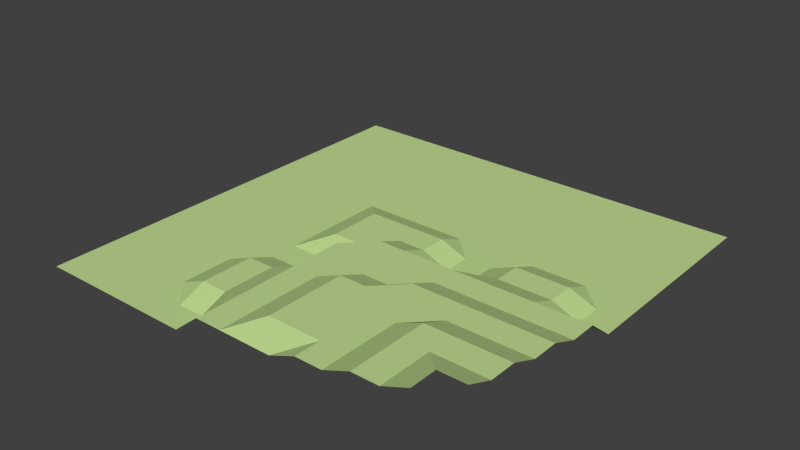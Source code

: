 # Source: test1.blend  (saved by Blender 2.72.0; exported with 4.5.12 LTS)
import bpy
from mathutils import Matrix  # noqa: F401  (used for matrix-valued properties, if any)

bpy.ops.wm.read_factory_settings(use_empty=True)
scene = bpy.context.scene
scene.name = 'Scene'

# ---- collections
col_collection_1 = bpy.data.collections.new('Collection 1'); scene.collection.children.link(col_collection_1)

# ---- materials (node trees are filled in below, after node groups)
mat_brown_004 = bpy.data.materials.new('Brown.004')
mat_brown_004.alpha_threshold = 0.0
mat_brown_004.use_transparent_shadow = False
mat_brown_004.diffuse_color = (0.7294, 0.549, 0.3647, 1.0)
mat_brown_004.specular_color = (0.3294, 0.3294, 0.3294)
mat_brown_004.roughness = 0.5
mat_green_004 = bpy.data.materials.new('Green.004')
mat_green_004.alpha_threshold = 0.0
mat_green_004.use_transparent_shadow = False
mat_green_004.diffuse_color = (0.5412, 0.7098, 0.2863, 1.0)
mat_green_004.specular_color = (0.3294, 0.3294, 0.3294)
mat_green_004.roughness = 0.5

# ---- material node trees

# ---- world
world_world = bpy.data.worlds.new('World'); scene.world = world_world
world_world.color = (0.05088, 0.05088, 0.05088)
world_world.use_sun_shadow = False
world_world.sun_shadow_jitter_overblur = 0.0
world_world.cycles.sampling_method = 'MANUAL'
world_world.cycles.sample_map_resolution = 256

# ---- meshes
me_group111 = bpy.data.meshes.new('Group111')
me_group111.from_pydata([(-1.0, 0.0, 0.4), (8.0, -2.0, 0.8), (5.0, 1.0, 0.4), (4.0, 2.0, 4.917e-07), (4.0, 3.0, 4.917e-07), (3.0, 3.0, 4.917e-07), (3.0, 2.0, 4.917e-07), (1.0, 3.0, 4.917e-07), (2.0, 2.0, 4.917e-07), (1.0, 2.0, 4.917e-07), (0.0, 2.0, 4.917e-07), (-1.0, 3.0, 4.917e-07), (-3.0, 3.0, 4.917e-07), (-2.0, 2.0, 4.917e-07), (-5.0, 3.0, 4.917e-07), (-5.0, 2.0, 4.917e-07), (3.0, 1.0, 4.917e-07), (2.0, 1.0, 4.917e-07), (1.0, 1.0, 0.4), (0.0, 1.0, 0.4), (-1.0, 2.0, 4.917e-07), (-2.0, 1.0, 0.4), (-3.0, 2.0, 4.917e-07), (-3.0, 1.0, 4.917e-07), (-4.0, 2.0, 4.917e-07), (4.0, 1.0, 0.4), (7.0, -1.0, 0.8), (2.0, 0.0, 4.917e-07), (1.0, 0.0, 0.4), (-1.0, 1.0, 0.4), (-4.0, 1.0, 4.917e-07), (8.0, 8.0, 4.917e-07), (-5.0, 1.0, 4.917e-07), (7.0, 0.0, 4.917e-07), (2.0, 4.0, 4.917e-07), (1.0, 4.0, 4.917e-07), (2.0, 3.0, 4.917e-07), (0.0, 4.0, 4.917e-07), (0.0, 3.0, 4.917e-07), (-1.0, 4.0, 4.917e-07), (-2.0, 4.0, 4.917e-07), (-3.0, 4.0, 4.917e-07), (-2.0, 3.0, 4.917e-07), (-4.0, 3.0, 4.917e-07), (5.0, 5.0, 4.917e-07), (5.0, 4.0, 4.917e-07), (4.0, 4.0, 4.917e-07), (4.0, 5.0, 4.917e-07), (3.0, 4.0, 4.917e-07), (0.0, 5.0, 4.917e-07), (-3.0, 5.0, 4.917e-07), (-4.0, 5.0, 4.917e-07), (-4.0, 4.0, 4.917e-07), (5.0, 6.0, 4.917e-07), (3.0, 5.0, 4.917e-07), (1.0, 6.0, 4.917e-07), (2.0, 5.0, 4.917e-07), (1.0, 5.0, 4.917e-07), (-5.0, -1.0, 4.917e-07), (-4.0, -1.0, 4.917e-07), (-1.0, 6.0, 4.917e-07), (-3.0, -1.0, 4.917e-07), (-2.0, 5.0, 4.917e-07), (-4.0, 6.0, 4.917e-07), (-4.0, 0.0, 4.917e-07), (-1.0, 5.0, 4.917e-07), (8.0, 7.0, 4.917e-07), (8.0, 6.0, 4.917e-07), (5.0, 7.0, 4.917e-07), (4.0, 6.0, 4.917e-07), (1.0, -1.0, 0.8), (3.0, 6.0, 4.917e-07), (2.0, 7.0, 4.917e-07), (8.0, 4.0, 4.917e-07), (2.0, 6.0, 4.917e-07), (4.0, 0.0, 0.4), (-3.0, 0.0, 4.917e-07), (0.0, 6.0, 4.917e-07), (-2.0, 0.0, 0.4), (0.0, 0.0, 0.4), (8.0, 5.0, 4.917e-07), (-2.0, 6.0, 4.917e-07), (8.0, 3.0, 4.917e-07), (3.0, 0.0, 4.917e-07), (-3.0, 6.0, 4.917e-07), (5.0, 8.0, 4.917e-07), (7.0, 2.0, 4.917e-07), (4.0, 7.0, 4.917e-07), (4.0, 8.0, 4.917e-07), (3.0, 8.0, 4.917e-07), (3.0, 7.0, 4.917e-07), (2.0, 8.0, 4.917e-07), (1.0, 8.0, 4.917e-07), (-1.0, -1.0, 0.4), (1.0, 7.0, 4.917e-07), (0.0, 8.0, 4.917e-07), (0.0, 7.0, 4.917e-07), (-1.0, 8.0, 4.917e-07), (-2.0, 8.0, 4.917e-07), (-3.0, 8.0, 4.917e-07), (-2.0, 7.0, 4.917e-07), (-4.0, 8.0, 4.917e-07), (-5.0, 7.0, 4.917e-07), (-1.0, 7.0, 4.917e-07), (-3.0, 7.0, 4.917e-07), (-4.0, 7.0, 4.917e-07), (8.0, 2.0, 4.917e-07), (-4.0, -2.0, 4.917e-07), (8.0, 0.0, 4.917e-07), (-3.0, -2.0, 4.917e-07), (8.0, 1.0, 4.917e-07), (7.0, 1.0, 4.917e-07), (0.0, -2.0, 0.8), (3.0, -2.0, 0.8), (4.0, -1.0, 0.8), (6.0, 3.0, 4.917e-07), (-2.0, -1.0, 0.4), (0.0, -1.0, 0.8), (6.0, 1.0, 0.4), (2.0, -1.0, 0.8), (3.0, -1.0, 0.8), (5.0, -1.0, 0.8), (4.0, -2.0, 0.8), (-1.0, -2.0, 0.8), (-5.0, -3.0, 4.917e-07), (7.0, 3.0, 4.917e-07), (-5.0, -2.0, 4.917e-07), (7.0, 5.0, 4.917e-07), (7.0, 4.0, 4.917e-07), (6.0, 4.0, 4.917e-07), (0.0, -3.0, 0.8), (7.0, 6.0, 4.917e-07), (7.0, 7.0, 4.917e-07), (3.0, -3.0, 1.2), (-2.0, -2.0, 4.917e-07), (7.0, 8.0, 4.917e-07), (1.0, -2.0, 0.8), (2.0, -2.0, 0.8), (6.0, 8.0, 4.917e-07), (6.0, -1.0, 0.8), (7.0, -2.0, 0.8), (-4.0, -4.0, 4.917e-07), (6.0, -2.0, 0.8), (-4.0, -3.0, 4.917e-07), (-2.0, -4.0, 0.4), (-1.0, -3.0, 0.8), (7.0, -3.0, 1.2), (2.0, -4.0, 1.2), (6.0, -4.0, 1.2), (4.0, -3.0, 1.2), (-3.0, -3.0, 4.917e-07), (-2.0, -3.0, 4.917e-07), (7.0, -5.0, 1.6), (1.0, -3.0, 0.8), (2.0, -3.0, 0.8), (7.0, -4.0, 1.2), (7.0, -6.0, 1.6), (4.0, -4.0, 1.2), (6.0, -6.0, 1.6), (7.0, -7.0, 2.0), (6.0, -8.0, 1.6), (-2.0, -5.0, 0.4), (-1.0, -4.0, 0.8), (5.0, -8.0, 1.6), (6.0, -7.0, 1.6), (3.0, -5.0, 1.2), (5.0, -7.0, 1.6), (-3.0, -4.0, 0.4), (0.0, -4.0, 0.8), (1.0, -4.0, 1.2), (3.0, -4.0, 1.2), (5.0, -4.0, 1.2), (4.0, -5.0, 1.2), (-1.0, -5.0, 0.8), (5.0, -5.0, 1.6), (6.0, -5.0, 1.6), (-4.0, -5.0, 4.917e-07), (5.0, -3.0, 1.2), (6.0, -3.0, 1.2), (5.0, -2.0, 0.8), (1.0, -6.0, 1.2), (2.0, -6.0, 1.2), (-3.0, -5.0, 0.4), (0.0, -5.0, 0.8), (1.0, -5.0, 1.2), (2.0, -5.0, 1.2), (5.0, -6.0, 1.6), (5.0, 0.0, 0.4), (6.0, 7.0, 4.917e-07), (6.0, 6.0, 4.917e-07), (-4.0, -6.0, 4.917e-07), (-1.0, -6.0, 0.8), (1.0, -7.0, 1.2), (2.0, -7.0, 1.2), (3.0, -7.0, 1.2), (4.0, -6.0, 1.2), (-3.0, -6.0, 0.4), (-2.0, -6.0, 0.4), (0.0, -6.0, 0.8), (6.0, 5.0, 4.917e-07), (3.0, -6.0, 1.2), (5.0, 3.0, 4.917e-07), (-1.0, -7.0, 0.8), (-4.0, -8.0, 4.917e-07), (-5.0, -7.0, 4.917e-07), (-3.0, -8.0, 4.917e-07), (-4.0, -7.0, 4.917e-07), (-2.0, -8.0, 4.917e-07), (5.0, 2.0, 4.917e-07), (0.0, -8.0, 0.8), (1.0, -8.0, 0.8), (2.0, -8.0, 0.8), (3.0, -8.0, 1.2), (4.0, -7.0, 1.2), (-3.0, -7.0, 4.917e-07), (-2.0, -7.0, 4.917e-07), (0.0, -7.0, 0.8), (6.0, 2.0, 4.917e-07), (6.0, 0.0, 0.4), (4.0, -8.0, 1.2), (-1.0, -8.0, 0.8), (8.0, -1.0, 0.8), (8.0, -3.0, 1.2), (8.0, -5.0, 1.6), (8.0, -4.0, 1.2), (8.0, -6.0, 1.6), (8.0, -7.0, 2.0), (7.0, -8.0, 2.0), (-6.0, 3.0, 4.917e-07), (-6.0, 2.0, 4.917e-07), (-6.0, 1.0, 4.917e-07), (-5.0, 5.0, 4.917e-07), (-5.0, 4.0, 4.917e-07), (-5.0, 6.0, 4.917e-07), (-5.0, 0.0, 4.917e-07), (-6.0, 6.0, 4.917e-07), (-5.0, 8.0, 4.917e-07), (-6.0, 8.0, 4.917e-07), (-6.0, -3.0, 4.917e-07), (-5.0, -4.0, 4.917e-07), (-6.0, -5.0, 4.917e-07), (-5.0, -5.0, 4.917e-07), (-6.0, -6.0, 4.917e-07), (-5.0, -6.0, 4.917e-07), (-5.0, -8.0, 4.917e-07), (-7.0, 3.0, 4.917e-07), (-7.0, 4.0, 4.917e-07), (-6.0, 5.0, 4.917e-07), (-6.0, 4.0, 4.917e-07), (-6.0, -1.0, 4.917e-07), (-7.0, 0.0, 4.917e-07), (-6.0, 0.0, 4.917e-07), (-7.0, 5.0, 4.917e-07), (-6.0, 7.0, 4.917e-07), (-6.0, -2.0, 4.917e-07), (-7.0, -3.0, 4.917e-07), (-6.0, -4.0, 4.917e-07), (-7.0, -5.0, 4.917e-07), (-6.0, -8.0, 4.917e-07), (-7.0, -7.0, 4.917e-07), (-6.0, -7.0, 4.917e-07), (-8.0, 3.0, 4.917e-07), (-8.0, 2.0, 4.917e-07), (-7.0, 2.0, 4.917e-07), (-7.0, 1.0, 4.917e-07), (-8.0, 1.0, 4.917e-07), (-8.0, 4.0, 4.917e-07), (-8.0, -1.0, 4.917e-07), (-7.0, -1.0, 4.917e-07), (-8.0, 0.0, 4.917e-07), (-7.0, 6.0, 4.917e-07), (-8.0, 5.0, 4.917e-07), (-8.0, 6.0, 4.917e-07), (-7.0, 8.0, 4.917e-07), (-8.0, 8.0, 4.917e-07), (-8.0, 7.0, 4.917e-07), (-7.0, 7.0, 4.917e-07), (-7.0, -2.0, 4.917e-07), (-8.0, -3.0, 4.917e-07), (-8.0, -2.0, 4.917e-07), (-8.0, -4.0, 4.917e-07), (-7.0, -4.0, 4.917e-07), (-8.0, -5.0, 4.917e-07), (-8.0, -6.0, 4.917e-07), (-7.0, -6.0, 4.917e-07), (-8.0, -8.0, 4.917e-07), (-7.0, -8.0, 4.917e-07), (-8.0, -7.0, 4.917e-07), (7.0, -3.0, 1.2)], [], [(46, 47, 54, 48), (11, 38, 37, 39), (36, 34, 35, 7), (6, 3, 4, 5), (11, 39, 40, 42), (8, 6, 5, 36), (8, 17, 16, 6), (25, 16, 83, 75), (23, 76, 78, 21), (267, 279, 277, 268), (12, 41, 52, 43), (9, 8, 36, 7), (7, 35, 37, 38), (20, 29, 19, 10), (22, 23, 21, 13), (20, 13, 21, 29), (9, 10, 19, 18), (30, 64, 76, 23), (3, 6, 16, 25), (24, 30, 23, 22), (9, 18, 17, 8), (270, 276, 275, 272), (56, 54, 71, 74), (71, 69, 87, 90), (84, 81, 100, 104), (273, 274, 275, 276), (262, 265, 264, 263), (87, 88, 89, 90), (94, 92, 95, 96), (96, 95, 97, 103), (103, 97, 98, 100), (100, 98, 99, 104), (99, 101, 105, 104), (5, 4, 46, 48), (12, 42, 40, 41), (36, 5, 48, 34), (41, 50, 51, 52), (22, 13, 42, 12), (13, 20, 11, 42), (20, 10, 38, 11), (24, 22, 12, 43), (10, 9, 7, 38), (39, 37, 49, 65), (47, 69, 71, 54), (40, 39, 65, 62), (35, 34, 56, 57), (41, 40, 62, 50), (34, 48, 54, 56), (50, 84, 63, 51), (35, 57, 49, 37), (141, 239, 241, 176), (44, 199, 189, 53), (65, 49, 77, 60), (62, 65, 60, 81), (57, 56, 74, 55), (50, 62, 81, 84), (84, 104, 105, 63), (57, 55, 77, 49), (60, 77, 96, 103), (81, 60, 103, 100), (55, 74, 72, 94), (74, 71, 90, 72), (55, 94, 96, 77), (90, 89, 91, 72), (91, 92, 94, 72), (231, 247, 248, 232), (61, 59, 107, 109), (249, 268, 277, 254), (246, 252, 271, 266), (75, 83, 120, 114), (136, 153, 154, 137), (32, 15, 229, 230), (176, 241, 243, 190), (140, 146, 222, 1), (156, 159, 226, 225), (152, 156, 225, 223), (128, 125, 82, 73), (33, 26, 221, 108), (189, 131, 132, 188), (168, 183, 184, 169), (196, 214, 215, 197), (146, 155, 224, 222), (128, 73, 80, 127), (155, 152, 223, 224), (131, 67, 66, 132), (132, 66, 31, 135), (194, 193, 211, 212), (181, 180, 192, 193), (127, 80, 67, 131), (53, 189, 188, 68), (176, 190, 196, 182), (63, 233, 231, 51), (149, 177, 179, 122), (206, 203, 205, 214), (214, 205, 207, 215), (193, 192, 210, 211), (213, 219, 163, 166), (14, 228, 229, 15), (4, 3, 208, 201), (190, 206, 214, 196), (199, 127, 131, 189), (29, 0, 79, 19), (83, 27, 119, 120), (28, 79, 117, 70), (17, 27, 83, 16), (79, 0, 93, 117), (19, 79, 28, 18), (76, 64, 59, 61), (29, 21, 78, 0), (27, 28, 70, 119), (78, 76, 61, 116), (18, 28, 27, 17), (78, 116, 93, 0), (120, 119, 137, 113), (117, 93, 123, 112), (116, 61, 109, 134), (70, 117, 112, 136), (93, 116, 134, 123), (70, 136, 137, 119), (109, 107, 143, 150), (136, 112, 130, 153), (51, 231, 232, 52), (134, 151, 145, 123), (113, 137, 154, 133), (120, 113, 122, 114), (109, 150, 151, 134), (150, 143, 141, 167), (153, 130, 168, 169), (151, 144, 162, 145), (133, 154, 147, 170), (113, 133, 149, 122), (112, 123, 145, 130), (150, 167, 144, 151), (153, 169, 147, 154), (167, 141, 176, 182), (144, 161, 173, 162), (170, 147, 185, 165), (133, 170, 157, 149), (130, 145, 162, 168), (167, 182, 161, 144), (169, 184, 185, 147), (184, 183, 198, 180), (161, 197, 191, 173), (165, 185, 181, 200), (170, 165, 172, 157), (168, 162, 173, 183), (182, 196, 197, 161), (184, 180, 181, 185), (180, 198, 216, 192), (197, 215, 202, 191), (200, 181, 193, 194), (165, 200, 195, 172), (183, 173, 191, 198), (192, 216, 209, 210), (215, 207, 220, 202), (200, 194, 213, 195), (198, 191, 202, 216), (219, 213, 194, 212), (202, 220, 209, 216), (245, 246, 266, 261), (179, 177, 178, 142), (105, 101, 236, 102), (279, 278, 255, 277), (4, 201, 45, 46), (269, 267, 268, 250), (143, 124, 239, 141), (284, 283, 287, 259), (286, 259, 287, 285), (252, 270, 272, 271), (262, 263, 245, 261), (264, 265, 269, 250), (230, 229, 263, 264), (237, 273, 276, 253), (235, 253, 276, 270), (14, 232, 248, 228), (242, 284, 259, 260), (256, 238, 255, 281), (242, 240, 257, 284), (102, 236, 237, 253), (102, 253, 235, 233), (228, 245, 263, 229), (247, 235, 270, 252), (228, 248, 246, 245), (239, 256, 240, 241), (157, 171, 177, 149), (58, 234, 251, 249), (124, 126, 254, 238), (2, 118, 217, 208), (107, 126, 124, 143), (87, 69, 53, 68), (204, 243, 242, 260), (251, 230, 264, 250), (251, 250, 268, 249), (256, 281, 257, 240), (204, 260, 258, 244), (59, 58, 126, 107), (231, 233, 235, 247), (105, 102, 233, 63), (126, 58, 249, 254), (64, 234, 58, 59), (239, 124, 238, 256), (24, 43, 14, 15), (206, 190, 243, 204), (64, 30, 32, 234), (203, 206, 204, 244), (238, 254, 277, 255), (241, 240, 242, 243), (248, 247, 252, 246), (234, 32, 230, 251), (260, 259, 286, 258), (138, 188, 132, 135), (26, 140, 1, 221), (199, 129, 128, 127), (217, 118, 111, 86), (148, 155, 288, 178), (118, 218, 33, 111), (158, 156, 152, 175), (164, 160, 227, 159), (142, 140, 26, 139), (111, 110, 106, 86), (110, 111, 33, 108), (86, 106, 82, 125), (201, 208, 217, 115), (171, 148, 178, 177), (186, 158, 175, 174), (166, 164, 158, 186), (129, 115, 125, 128), (158, 164, 159, 156), (148, 175, 152, 155), (179, 142, 139, 121), (174, 175, 148, 171), (44, 45, 129, 199), (115, 217, 86, 125), (178, 288, 140, 142), (139, 26, 33, 218), (172, 174, 171, 157), (163, 160, 164, 166), (47, 46, 45, 44), (213, 166, 186, 195), (68, 188, 138, 85), (25, 75, 187, 2), (187, 121, 139, 218), (45, 201, 115, 129), (3, 25, 2, 208), (69, 47, 44, 53), (88, 87, 68, 85), (195, 186, 174, 172), (2, 187, 218, 118), (24, 15, 32, 30), (122, 179, 121, 114), (52, 232, 14, 43), (114, 121, 187, 75), (278, 280, 281, 255), (280, 282, 257, 281), (282, 283, 284, 257)])
me_group111.polygons.foreach_set('material_index', [1, 1, 1, 1, 1, 1, 1, 1, 1, 1, 1, 1, 1, 1, 1, 1, 1, 1, 1, 1, 1, 1, 1, 1, 1, 1, 1, 1, 1, 1, 1, 1, 1, 1, 1, 1, 1, 1, 1, 1, 1, 1, 1, 1, 1, 1, 1, 1, 1, 1, 1, 1, 1, 1, 1, 1, 1, 1, 1, 1, 1, 1, 1, 1, 1, 1, 1, 1, 1, 1, 1, 1, 1, 1, 1, 1, 1, 1, 1, 1, 1, 1, 1, 1, 1, 1, 1, 1, 1, 1, 1, 1, 1, 1, 1, 1, 1, 1, 1, 1, 1, 1, 1, 1, 1, 1, 1, 1, 1, 1, 1, 1, 1, 1, 1, 1, 1, 1, 1, 1, 1, 1, 1, 1, 1, 1, 1, 1, 1, 1, 1, 1, 1, 1, 1, 1, 1, 1, 1, 1, 1, 1, 1, 1, 1, 1, 1, 1, 1, 1, 1, 1, 1, 1, 1, 1, 1, 1, 1, 1, 1, 1, 1, 1, 1, 1, 1, 1, 1, 1, 1, 1, 1, 1, 1, 1, 1, 1, 1, 1, 1, 1, 1, 1, 1, 1, 1, 1, 1, 1, 1, 1, 1, 1, 1, 1, 1, 1, 1, 1, 1, 1, 1, 1, 1, 1, 1, 1, 1, 1, 1, 1, 1, 1, 1, 1, 1, 1, 1, 1, 1, 1, 1, 1, 1, 1, 1, 1, 1, 1, 1, 1, 1, 1, 1, 1, 1, 1, 1, 1, 1, 1, 1, 1, 1, 1, 1, 1, 1, 1, 1, 1, 1, 1, 1])
_uv = me_group111.uv_layers.new(name='UVMap')
_uv.uv.foreach_set('vector', [0.0, 0.0, 0.0, 0.0, 0.0, 0.0, 0.0, 0.0, 0.0, 0.0, 0.0, 0.0, 39.37, 0.0, 0.0, 0.0, 39.37, 0.0, 39.37, 0.0, 39.37, 0.0, 39.37, 0.0, 0.0, 0.0, 0.0, 0.0, 0.0, 0.0, 0.0, 0.0, 0.0, 0.0, 0.0, 0.0, 0.0, 0.0, 0.0, 0.0, 39.37, 0.0, 39.37, 0.0, 39.37, 0.0, 39.37, 0.0, 39.37, 0.0, 39.37, 0.0, 39.37, 0.0, 39.37, 0.0, 0.0, 0.0, 0.0, 0.0, 0.0, 0.0, 0.0, 0.0, 39.37, 0.0, 39.37, 0.0, 39.37, 0.0, 39.37, 0.0, 0.0, 0.0, 0.0, 0.0, 0.0, 0.0, 0.0, 0.0, 39.37, 0.0, 39.37, 0.0, 39.37, 0.0, 39.37, 0.0, 39.37, 0.0, 39.37, 0.0, 39.37, 0.0, 39.37, 0.0, 0.0, 0.0, 0.0, 0.0, 0.0, 0.0, 0.0, 0.0, 39.37, 0.0, 39.37, 0.0, 39.37, 0.0, 39.37, 0.0, 39.37, 0.0, 39.37, 0.0, 39.37, 0.0, 39.37, 0.0, 0.0, 0.0, 0.0, 0.0, 0.0, 0.0, 0.0, 0.0, 0.0, 0.0, 0.0, 0.0, 0.0, 0.0, 0.0, 0.0, 39.37, 0.0, 39.37, 0.0, 39.37, 0.0, 39.37, 0.0, 0.0, 0.0, 0.0, 0.0, 0.0, 0.0, 0.0, 0.0, 39.37, 0.0, 39.37, 0.0, 39.37, 0.0, 39.37, 0.0, 39.37, 0.0, 39.37, 0.0, 39.37, 0.0, 39.37, 0.0, 0.0, 0.0, 0.0, 0.0, 0.0, 0.0, 0.0, 0.0, 0.0, 0.0, 39.37, 0.0, 39.37, 0.0, 0.0, 0.0, 0.0, 0.0, 39.37, 0.0, 39.37, 0.0, 0.0, 0.0, 0.0, 0.0, 39.37, 0.0, 39.37, 0.0, 0.0, 0.0, 0.0, 0.0, 0.0, 0.0, 0.0, 0.0, 0.0, 0.0, 0.0, 0.0, 0.0, 0.0, 0.0, 0.0, 0.0, 0.0, 0.0, 0.0, 39.37, 0.0, 39.37, 0.0, 0.0, 0.0, 0.0, 0.0, 39.37, 0.0, 39.37, 0.0, 0.0, 0.0, 0.0, 0.0, 39.37, 0.0, 39.37, 0.0, 0.0, 0.0, 0.0, 0.0, 39.37, 0.0, 39.37, 0.0, 0.0, 0.0, 0.0, 0.0, 39.37, 0.0, 39.37, 0.0, 0.0, 0.0, 0.0, 0.0, 0.0, 0.0, 0.0, 0.0, 0.0, 0.0, 0.0, 0.0, 0.0, 0.0, 39.37, 0.0, 0.0, 0.0, 0.0, 0.0, 0.0, 0.0, 39.37, 0.0, 0.0, 0.0, 0.0, 0.0, 0.0, 0.0, 39.37, 0.0, 0.0, 0.0, 39.37, 0.0, 39.37, 0.0, 39.37, 0.0, 39.37, 0.0, 39.37, 0.0, 39.37, 0.0, 39.37, 0.0, 39.37, 0.0, 0.0, 0.0, 0.0, 0.0, 0.0, 0.0, 0.0, 0.0, 39.37, 0.0, 39.37, 0.0, 39.37, 0.0, 39.37, 0.0, 39.37, 0.0, 39.37, 0.0, 39.37, 0.0, 39.37, 0.0, 0.0, 0.0, 0.0, 0.0, 0.0, 0.0, 0.0, 0.0, 0.0, 0.0, 39.37, 0.0, 39.37, 0.0, 0.0, 0.0, 0.0, 0.0, 0.0, 0.0, 0.0, 0.0, 0.0, 0.0, 0.0, 0.0, 39.37, 0.0, 39.37, 0.0, 0.0, 0.0, 0.0, 0.0, 0.0, 0.0, 0.0, 0.0, 0.0, 0.0, 0.0, 0.0, 39.37, 0.0, 39.37, 0.0, 0.0, 0.0, 0.0, 0.0, 39.37, 0.0, 39.37, 0.0, 0.0, 0.0, 39.37, 0.0, 39.37, 0.0, 39.37, 0.0, 39.37, 0.0, 0.0, 0.0, 0.0, 0.0, 0.0, 0.0, 0.0, 0.0, 39.37, 0.0, 39.37, 0.0, 39.37, 0.0, 39.37, 0.0, 0.0, 0.0, 0.0, 0.0, 0.0, 0.0, 0.0, 0.0, 0.0, 0.0, 39.37, 0.0, 39.37, 0.0, 0.0, 0.0, 0.0, 0.0, 39.37, 0.0, 39.37, 0.0, 0.0, 0.0, 0.0, 0.0, 0.0, 0.0, 0.0, 0.0, 0.0, 0.0, 0.0, 0.0, 39.37, 0.0, 39.37, 0.0, 0.0, 0.0, 39.37, 0.0, 39.37, 0.0, 39.37, 0.0, 39.37, 0.0, 0.0, 0.0, 0.0, 0.0, 0.0, 0.0, 0.0, 0.0, 0.0, 0.0, 39.37, 0.0, 39.37, 0.0, 0.0, 0.0, 0.0, 0.0, 39.37, 0.0, 39.37, 0.0, 0.0, 0.0, 0.0, 0.0, 0.0, 0.0, 0.0, 0.0, 0.0, 0.0, 0.0, 0.0, 39.37, 0.0, 39.37, 0.0, 0.0, 0.0, 0.0, 0.0, 0.0, 0.0, 0.0, 0.0, 0.0, 0.0, 0.0, 0.0, 39.37, 0.0, 39.37, 0.0, 0.0, 0.0, 0.0, 0.0, 0.0, 0.0, 0.0, 0.0, 0.0, 0.0, 0.0, 0.0, 0.0, 0.0, 0.0, 0.0, 0.0, 0.0, 39.37, 0.0, 39.37, 0.0, 39.37, 0.0, 39.37, 0.0, 0.0, 0.0, 0.0, 0.0, 0.0, 0.0, 0.0, 0.0, 0.0, 0.0, 0.0, 0.0, 0.0, 0.0, 0.0, 0.0, 0.0, 0.0, 0.0, 0.0, 0.0, 0.0, 0.0, 0.0, 0.0, 0.0, 0.0, 0.0, 0.0, 0.0, 0.0, 0.0, 39.37, 0.0, 39.37, 0.0, 39.37, 0.0, 39.37, 0.0, 0.0, 0.0, 0.0, 0.0, 0.0, 0.0, 0.0, 0.0, 0.0, 0.0, 0.0, 0.0, 0.0, 0.0, 0.0, 0.0, 0.0, 0.0, 0.0, 0.0, 0.0, 0.0, 0.0, 0.0, 0.0, 0.0, 0.0, 0.0, 0.0, 0.0, 0.0, 0.0, 0.0, 0.0, 0.0, 0.0, 0.0, 0.0, 0.0, 0.0, 0.0, 0.0, 0.0, 0.0, 0.0, 0.0, 0.0, 0.0, 39.37, 0.0, 39.37, 0.0, 39.37, 0.0, 39.37, 0.0, 0.0, 0.0, 0.0, 0.0, 0.0, 0.0, 0.0, 0.0, 0.0, 0.0, 0.0, 0.0, 0.0, 0.0, 0.0, 0.0, 0.0, 0.0, 0.0, 0.0, 0.0, 0.0, 0.0, 0.0, 0.0, 0.0, 0.0, 0.0, 0.0, 0.0, 0.0, 0.0, 0.0, 0.0, 0.0, 0.0, 0.0, 0.0, 0.0, 0.0, 0.0, 0.0, 0.0, 0.0, 0.0, 0.0, 0.0, 0.0, 0.0, 0.0, 0.0, 0.0, 0.0, 0.0, 0.0, 0.0, 0.0, 0.0, 0.0, 0.0, 0.0, 0.0, 0.0, 0.0, 39.37, 0.0, 39.37, 0.0, 39.37, 0.0, 39.37, 0.0, 0.0, 0.0, 0.0, 0.0, 0.0, 0.0, 0.0, 0.0, 39.37, 0.0, 39.37, 0.0, 39.37, 0.0, 39.37, 0.0, 0.0, 0.0, 0.0, 0.0, 0.0, 0.0, 0.0, 0.0, 39.37, 0.0, 39.37, 0.0, 39.37, 0.0, 39.37, 0.0, 0.0, 0.0, 0.0, 0.0, 0.0, 0.0, 0.0, 0.0, 0.0, 0.0, 0.0, 0.0, 0.0, 0.0, 0.0, 0.0, 0.0, 0.0, 0.0, 0.0, 0.0, 0.0, 0.0, 0.0, 0.0, 0.0, 0.0, 0.0, 0.0, 0.0, 0.0, 0.0, 0.0, 0.0, 0.0, 0.0, 0.0, 0.0, 0.0, 0.0, 39.37, 0.0, 39.37, 0.0, 39.37, 0.0, 39.37, 0.0, 0.0, 0.0, 0.0, 0.0, 0.0, 0.0, 0.0, 0.0, 0.0, 0.0, 0.0, 0.0, 0.0, 0.0, 0.0, 0.0, 0.0, 0.0, 0.0, 0.0, 0.0, 0.0, 0.0, 0.0, 39.37, 0.0, 39.37, 0.0, 39.37, 0.0, 39.37, 0.0, 39.37, 0.0, 39.37, 0.0, 39.37, 0.0, 39.37, 0.0, 0.0, 0.0, 0.0, 0.0, 0.0, 0.0, 0.0, 0.0, 39.37, 0.0, 39.37, 0.0, 39.37, 0.0, 39.37, 0.0, 39.37, 0.0, 39.37, 0.0, 39.37, 0.0, 39.37, 0.0, 0.0, 0.0, 0.0, 0.0, 0.0, 0.0, 0.0, 0.0, 39.37, 0.0, 39.37, 0.0, 39.37, 0.0, 39.37, 0.0, 0.0, 0.0, 0.0, 0.0, 0.0, 0.0, 0.0, 0.0, 39.37, 0.0, 39.37, 0.0, 39.37, 0.0, 39.37, 0.0, 39.37, 0.0, 39.37, 0.0, 39.37, 0.0, 39.37, 0.0, 39.37, 0.0, 39.37, 0.0, 39.37, 0.0, 39.37, 0.0, 0.0, 0.0, 0.0, 0.0, 0.0, 0.0, 0.0, 0.0, 39.37, 0.0, 39.37, 0.0, 39.37, 0.0, 39.37, 0.0, 39.37, 0.0, 39.37, 0.0, 39.37, 0.0, 39.37, 0.0, 39.37, 0.0, 39.37, 0.0, 39.37, 0.0, 39.37, 0.0, 0.0, 0.0, 0.0, 0.0, 0.0, 0.0, 0.0, 0.0, 0.0, 0.0, 0.0, 0.0, 0.0, 0.0, 0.0, 0.0, 0.0, 0.0, 0.0, 0.0, 0.0, 0.0, 0.0, 0.0, 39.37, 0.0, 39.37, 0.0, 39.37, 0.0, 39.37, 0.0, 0.0, 0.0, 0.0, 0.0, 0.0, 0.0, 0.0, 0.0, 39.37, 0.0, 39.37, 0.0, 39.37, 0.0, 39.37, 0.0, 0.0, 0.0, 0.0, 0.0, 0.0, 0.0, 0.0, 0.0, 39.37, 0.0, 39.37, 0.0, 39.37, 0.0, 39.37, 0.0, 0.0, 0.0, 0.0, 0.0, 0.0, 0.0, 0.0, 0.0, 0.0, 0.0, 0.0, 0.0, 0.0, 0.0, 0.0, 0.0, 39.37, 0.0, 39.37, 0.0, 39.37, 0.0, 39.37, 0.0, 0.0, 0.0, 0.0, 0.0, 0.0, 0.0, 0.0, 0.0, 0.0, 0.0, 0.0, 0.0, 0.0, 0.0, 0.0, 0.0, 39.37, 0.0, 39.37, 0.0, 39.37, 0.0, 39.37, 0.0, 0.0, 0.0, 0.0, 0.0, 0.0, 0.0, 0.0, 0.0, 39.37, 0.0, 39.37, 0.0, 39.37, 0.0, 39.37, 0.0, 0.0, 0.0, 0.0, 0.0, 0.0, 0.0, 0.0, 0.0, 0.0, 0.0, 0.0, 0.0, 0.0, 0.0, 0.0, 0.0, 39.37, 0.0, 39.37, 0.0, 39.37, 0.0, 39.37, 0.0, 0.0, 0.0, 0.0, 0.0, 0.0, 0.0, 0.0, 0.0, 39.37, 0.0, 39.37, 0.0, 39.37, 0.0, 39.37, 0.0, 0.0, 0.0, 0.0, 0.0, 0.0, 0.0, 0.0, 0.0, 39.37, 0.0, 39.37, 0.0, 39.37, 0.0, 39.37, 0.0, 0.0, 0.0, 0.0, 0.0, 0.0, 0.0, 0.0, 0.0, 0.0, 0.0, 0.0, 0.0, 0.0, 0.0, 0.0, 0.0, 0.0, 0.0, 0.0, 0.0, 0.0, 0.0, 0.0, 0.0, 0.0, 0.0, 0.0, 0.0, 0.0, 0.0, 0.0, 0.0, 39.37, 0.0, 39.37, 0.0, 39.37, 0.0, 39.37, 0.0, 0.0, 0.0, 0.0, 0.0, 0.0, 0.0, 0.0, 0.0, 39.37, 0.0, 39.37, 0.0, 39.37, 0.0, 39.37, 0.0, 0.0, 0.0, 0.0, 0.0, 0.0, 0.0, 0.0, 0.0, 0.0, 0.0, 0.0, 0.0, 0.0, 0.0, 0.0, 0.0, 0.0, 0.0, 0.0, 0.0, 0.0, 0.0, 0.0, 0.0, 0.0, 0.0, 0.0, 0.0, 0.0, 0.0, 0.0, 0.0, 39.37, 0.0, 39.37, 0.0, 39.37, 0.0, 39.37, 0.0, 0.0, 0.0, 0.0, 0.0, 0.0, 0.0, 0.0, 0.0, 39.37, 0.0, 39.37, 0.0, 39.37, 0.0, 39.37, 0.0, 0.0, 0.0, 0.0, 0.0, 0.0, 0.0, 0.0, 0.0, 0.0, 0.0, 0.0, 0.0, 0.0, 0.0, 0.0, 0.0, 0.0, 0.0, 0.0, 0.0, 0.0, 0.0, 0.0, 0.0, 39.37, 0.0, 39.37, 0.0, 39.37, 0.0, 39.37, 0.0, 0.0, 0.0, 0.0, 0.0, 0.0, 0.0, 0.0, 0.0, 0.0, 0.0, 0.0, 0.0, 0.0, 0.0, 0.0, 0.0, 0.0, 0.0, 0.0, 0.0, 0.0, 0.0, 0.0, 0.0, 0.0, 0.0, 0.0, 0.0, 0.0, 0.0, 0.0, 0.0, 0.0, 0.0, 0.0, 0.0, 0.0, 0.0, 0.0, 0.0, 0.0, 0.0, 0.0, 0.0, 0.0, 0.0, 0.0, 0.0, 0.0, 0.0, 0.0, 0.0, 39.37, 0.0, 39.37, 0.0, 0.0, 0.0, 0.0, 0.0, 0.0, 0.0, 0.0, 0.0, 39.37, 0.0, 39.37, 0.0, 39.37, 0.0, 39.37, 0.0, 0.0, 0.0, 0.0, 0.0, 0.0, 0.0, 0.0, 0.0, 0.0, 0.0, 0.0, 0.0, 0.0, 0.0, 0.0, 0.0, 0.0, 0.0, 0.0, 0.0, 0.0, 0.0, 0.0, 0.0, 0.0, 0.0, 0.0, 0.0, 0.0, 0.0, 0.0, 0.0, 0.0, 0.0, 0.0, 0.0, 0.0, 0.0, 0.0, 0.0, 39.37, 0.0, 39.37, 0.0, 39.37, 0.0, 39.37, 0.0, 0.0, 0.0, 0.0, 0.0, 0.0, 0.0, 0.0, 0.0, 39.37, 0.0, 39.37, 0.0, 39.37, 0.0, 39.37, 0.0, 39.37, 0.0, 39.37, 0.0, 39.37, 0.0, 39.37, 0.0, 0.0, 0.0, 0.0, 0.0, 0.0, 0.0, 0.0, 0.0, 39.37, 0.0, 39.37, 0.0, 39.37, 0.0, 39.37, 0.0, 0.0, 0.0, 0.0, 0.0, 0.0, 0.0, 0.0, 0.0, 0.0, 0.0, 0.0, 0.0, 0.0, 0.0, 0.0, 0.0, 0.0, 0.0, 0.0, 0.0, 0.0, 0.0, 0.0, 0.0, 39.37, 0.0, 39.37, 0.0, 39.37, 0.0, 39.37, 0.0, 39.37, 0.0, 39.37, 0.0, 39.37, 0.0, 39.37, 0.0, 39.37, 0.0, 39.37, 0.0, 39.37, 0.0, 39.37, 0.0, 0.0, 0.0, 0.0, 0.0, 0.0, 0.0, 0.0, 0.0, 0.0, 0.0, 0.0, 0.0, 0.0, 0.0, 0.0, 0.0, 39.37, 0.0, 39.37, 0.0, 39.37, 0.0, 39.37, 0.0, 39.37, 0.0, 39.37, 0.0, 39.37, 0.0, 39.37, 0.0, 0.0, 0.0, 0.0, 0.0, 0.0, 0.0, 0.0, 0.0, 39.37, 0.0, 39.37, 0.0, 39.37, 0.0, 39.37, 0.0, 39.37, 0.0, 39.37, 0.0, 39.37, 0.0, 39.37, 0.0, 0.0, 0.0, 0.0, 0.0, 0.0, 0.0, 0.0, 0.0, 0.0, 0.0, 0.0, 0.0, 0.0, 0.0, 0.0, 0.0, 0.0, 0.0, 0.0, 0.0, 0.0, 0.0, 0.0, 0.0, 0.0, 0.0, 0.0, 0.0, 0.0, 0.0, 0.0, 0.0, 0.0, 0.0, 0.0, 0.0, 0.0, 0.0, 0.0, 0.0, 39.37, 0.0, 39.37, 0.0, 39.37, 0.0, 39.37, 0.0, 39.37, 0.0, 39.37, 0.0, 39.37, 0.0, 39.37, 0.0, 39.37, 0.0, 39.37, 0.0, 39.37, 0.0, 39.37, 0.0, 39.37, 0.0, 39.37, 0.0, 39.37, 0.0, 39.37, 0.0, 39.37, 0.0, 39.37, 0.0, 39.37, 0.0, 39.37, 0.0, 39.37, 0.0, 39.37, 0.0, 39.37, 0.0, 39.37, 0.0, 39.37, 0.0, 39.37, 0.0, 39.37, 0.0, 39.37, 0.0, 0.0, 0.0, 0.0, 0.0, 0.0, 0.0, 0.0, 0.0, 39.37, 0.0, 39.37, 0.0, 39.37, 0.0, 39.37, 0.0, 0.0, 0.0, 0.0, 0.0, 0.0, 0.0, 0.0, 0.0, 39.37, 0.0, 39.37, 0.0, 39.37, 0.0, 39.37, 0.0, 0.0, 0.0, 0.0, 0.0, 0.0, 0.0, 0.0, 0.0, 39.37, 0.0, 39.37, 0.0, 39.37, 0.0, 39.37, 0.0, 0.0, 0.0, 0.0, 0.0, 0.0, 0.0, 0.0, 0.0, 0.0, 0.0, 0.0, 0.0, 0.0, 0.0, 0.0, 0.0, 0.0, 0.0, 0.0, 0.0, 0.0, 0.0, 0.0, 0.0, 0.0, 0.0, 0.0, 0.0, 0.0, 0.0, 0.0, 0.0, 0.0, 0.0, 0.0, 0.0, 0.0, 0.0, 0.0, 0.0, 0.0, 0.0, 0.0, 0.0, 0.0, 0.0, 0.0, 0.0, 0.0, 0.0, 0.0, 0.0, 0.0, 0.0, 0.0, 0.0, 0.0, 0.0, 0.0, 0.0, 0.0, 0.0, 0.0, 0.0, 0.0, 0.0, 0.0, 0.0, 0.0, 0.0, 0.0, 0.0, 0.0, 0.0, 0.0, 0.0, 0.0, 0.0, 0.0, 0.0, 0.0, 0.0, 0.0, 0.0, 0.0, 0.0, 0.0, 0.0, 0.0, 0.0, 0.0, 0.0, 0.0, 0.0, 0.0, 0.0, 0.0, 0.0, 0.0, 0.0, 0.0, 0.0, 0.0, 0.0, 0.0, 0.0, 0.0, 0.0, 0.0, 0.0, 0.0, 0.0, 0.0, 0.0, 0.0, 0.0, 0.0, 0.0, 0.0, 0.0, 0.0, 0.0, 0.0, 0.0, 0.0, 0.0, 0.0, 0.0, 0.0, 0.0, 0.0, 0.0, 0.0, 0.0, 0.0, 0.0, 0.0, 0.0, 0.0, 0.0, 0.0, 0.0, 0.0, 0.0, 0.0, 0.0, 39.37, 0.0, 39.37, 0.0, 0.0, 0.0, 0.0, 0.0, 0.0, 0.0, 0.0, 0.0, 0.0, 0.0, 0.0, 0.0, 0.0, 0.0, 0.0, 0.0, 0.0, 0.0, 0.0, 0.0, 0.0, 0.0, 0.0, 0.0, 0.0, 0.0, 0.0, 0.0, 0.0, 0.0, 0.0, 0.0, 0.0, 0.0, 0.0, 0.0, 0.0, 0.0, 0.0, 0.0, 0.0, 0.0, 0.0, 0.0, 0.0, 0.0, 0.0, 0.0, 0.0, 0.0, 0.0, 0.0, 0.0, 0.0, 0.0, 0.0, 0.0, 0.0, 0.0, 0.0, 0.0, 0.0, 0.0, 0.0, 0.0, 0.0, 0.0, 0.0, 0.0, 0.0, 0.0, 0.0, 0.0, 0.0, 0.0, 0.0, 0.0, 0.0, 0.0, 0.0, 0.0, 0.0, 0.0, 0.0, 0.0, 0.0, 0.0, 0.0, 0.0, 0.0, 0.0, 0.0, 0.0, 0.0, 0.0, 0.0, 0.0, 0.0, 39.37, 0.0, 39.37, 0.0, 0.0, 0.0, 0.0, 0.0, 0.0, 0.0, 0.0, 0.0, 0.0, 0.0, 0.0, 0.0, 0.0, 0.0, 0.0, 0.0, 0.0, 0.0, 0.0, 0.0, 0.0, 0.0, 39.37, 0.0, 39.37, 0.0, 0.0, 0.0, 0.0, 0.0, 0.0, 0.0, 0.0, 0.0, 0.0, 0.0, 0.0, 0.0, 0.0, 0.0, 0.0, 0.0, 0.0, 0.0, 39.37, 0.0, 0.0, 0.0, 0.0, 0.0, 39.37, 0.0, 0.0, 0.0, 0.0, 0.0, 0.0, 0.0, 0.0, 0.0, 0.0, 0.0, 0.0, 0.0, 0.0, 0.0, 0.0, 0.0, 39.37, 0.0, 39.37, 0.0, 39.37, 0.0, 39.37, 0.0, 0.0, 0.0, 0.0, 0.0, 0.0, 0.0, 0.0, 0.0, 39.37, 0.0, 39.37, 0.0, 39.37, 0.0, 39.37, 0.0, 0.0, 0.0, 0.0, 0.0, 0.0, 0.0, 0.0, 0.0, 0.0, 0.0, 0.0, 0.0, 0.0, 0.0, 0.0, 0.0, 0.0, 0.0, 0.0, 0.0, 0.0, 0.0, 0.0, 0.0, 0.0, 0.0, 0.0, 0.0, 0.0, 0.0, 0.0, 0.0])
me_group111.materials.append(mat_brown_004)
me_group111.materials.append(mat_green_004)
me_group111.use_remesh_preserve_volume = False
me_group111.use_remesh_preserve_attributes = False
me_group111.use_mirror_vertex_groups = False
me_group111.update()

# ---- objects
ob_group111 = bpy.data.objects.new('Group111', me_group111)

# ---- transforms, parenting, visibility, modifiers, constraints
ob_group111.location = (0.0, 0.0, 0.0)
ob_group111.lineart.crease_threshold = 0.0

# ---- collection membership
col_collection_1.objects.link(ob_group111)

# ---- scene / render settings (as saved in the file)
scene.frame_start = 1; scene.frame_end = 250; scene.frame_set(1)
scene.render.engine = 'BLENDER_EEVEE_NEXT'
scene.render.resolution_percentage = 50
scene.render.dither_intensity = 0.0
scene.cycles.use_denoising = False
scene.cycles.samples = 10
scene.cycles.sampling_pattern = 'TABULATED_SOBOL'
scene.cycles.light_sampling_threshold = 0.0
scene.cycles.use_adaptive_sampling = False
scene.cycles.use_light_tree = False
scene.cycles.blur_glossy = 0.0
scene.cycles.pixel_filter_type = 'GAUSSIAN'
scene.cycles.sample_clamp_indirect = 0.0
scene.view_settings.view_transform = 'Standard'
bpy.context.view_layer.update()

# ---- added for rendering (the .blend has no active camera and no usable light): camera, sun
cam_auto = bpy.data.cameras.new('AutoCamera')
cam_auto.lens = 50.0
cam_auto.sensor_width = 36.0
cam_auto.clip_end = 1000.0
ob_auto_camera = bpy.data.objects.new('AutoCamera', cam_auto)
scene.collection.objects.link(ob_auto_camera)
ob_auto_camera.location = (21.0171, -25.2205, 17.8137)
ob_auto_camera.rotation_euler = (1.09748, -7.21219e-08, 0.694738)
scene.camera = ob_auto_camera
light_auto_sun = bpy.data.lights.new('AutoSun', 'SUN')
light_auto_sun.energy = 3.0
light_auto_sun.angle = 0.0523599
ob_auto_sun = bpy.data.objects.new('AutoSun', light_auto_sun)
scene.collection.objects.link(ob_auto_sun)
ob_auto_sun.rotation_euler = (0.872665, 0.174533, 0.523599)
bpy.context.view_layer.update()
